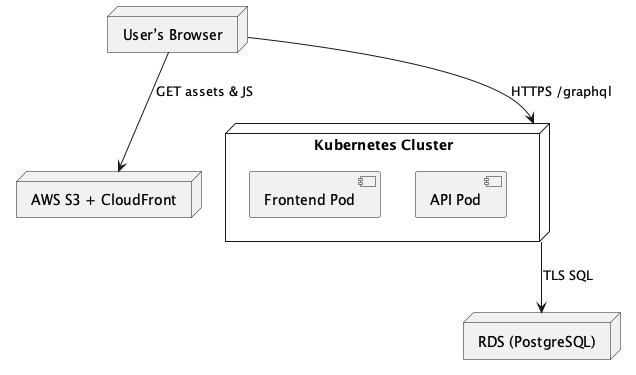

The diagram above was rendered by PlantUML. Its source (embedded in the PNG):
@startuml
node "User’s Browser" as Browser
node "AWS S3 + CloudFront" as CDN
node "Kubernetes Cluster" as K8s {
  [Frontend Pod]
  [API Pod]
}
node "RDS (PostgreSQL)" as RDS

Browser --> CDN : GET assets & JS
Browser --> K8s : HTTPS /graphql
K8s --> RDS : TLS SQL
@enduml